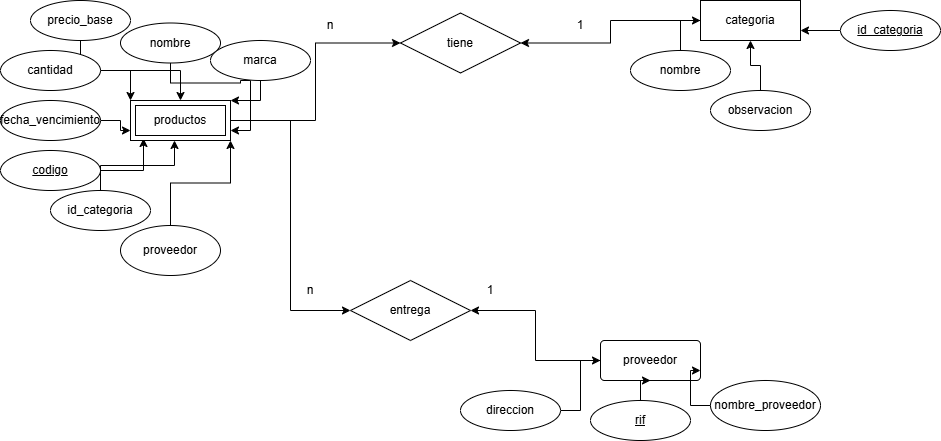

The diagram above was exported from draw.io. Its source (the exported page's mxGraphModel, read from the mxfile embedded in the PNG):
<mxGraphModel dx="2233" dy="606" grid="1" gridSize="10" guides="1" tooltips="1" connect="1" arrows="1" fold="1" page="1" pageScale="1" pageWidth="827" pageHeight="1169" math="0" shadow="0">
  <root>
    <mxCell id="0" />
    <mxCell id="1" parent="0" />
    <mxCell id="gTLKs_moTj-VDA8q8w6_-7" style="edgeStyle=orthogonalEdgeStyle;rounded=0;orthogonalLoop=1;jettySize=auto;html=1;entryX=0;entryY=0.75;entryDx=0;entryDy=0;" parent="1" source="gTLKs_moTj-VDA8q8w6_-3" target="gTLKs_moTj-VDA8q8w6_-6" edge="1">
      <mxGeometry relative="1" as="geometry" />
    </mxCell>
    <mxCell id="gTLKs_moTj-VDA8q8w6_-3" value="fecha_vencimiento" style="ellipse;whiteSpace=wrap;html=1;align=center;" parent="1" vertex="1">
      <mxGeometry x="-70" y="460" width="100" height="40" as="geometry" />
    </mxCell>
    <mxCell id="gTLKs_moTj-VDA8q8w6_-8" value="codigo" style="ellipse;whiteSpace=wrap;html=1;align=center;fontStyle=4;" parent="1" vertex="1">
      <mxGeometry x="-70" y="510" width="100" height="40" as="geometry" />
    </mxCell>
    <mxCell id="gTLKs_moTj-VDA8q8w6_-25" style="edgeStyle=orthogonalEdgeStyle;rounded=0;orthogonalLoop=1;jettySize=auto;html=1;entryX=1;entryY=0.75;entryDx=0;entryDy=0;" parent="1" source="gTLKs_moTj-VDA8q8w6_-9" target="gTLKs_moTj-VDA8q8w6_-6" edge="1">
      <mxGeometry relative="1" as="geometry" />
    </mxCell>
    <mxCell id="gTLKs_moTj-VDA8q8w6_-9" value="nombre" style="ellipse;whiteSpace=wrap;html=1;align=center;" parent="1" vertex="1">
      <mxGeometry x="50" y="382.5" width="100" height="40" as="geometry" />
    </mxCell>
    <mxCell id="gTLKs_moTj-VDA8q8w6_-18" style="edgeStyle=orthogonalEdgeStyle;rounded=0;orthogonalLoop=1;jettySize=auto;html=1;entryX=1;entryY=0;entryDx=0;entryDy=0;" parent="1" source="gTLKs_moTj-VDA8q8w6_-10" target="gTLKs_moTj-VDA8q8w6_-6" edge="1">
      <mxGeometry relative="1" as="geometry" />
    </mxCell>
    <mxCell id="gTLKs_moTj-VDA8q8w6_-10" value="marca" style="ellipse;whiteSpace=wrap;html=1;align=center;" parent="1" vertex="1">
      <mxGeometry x="140" y="400" width="100" height="40" as="geometry" />
    </mxCell>
    <mxCell id="gTLKs_moTj-VDA8q8w6_-15" style="edgeStyle=orthogonalEdgeStyle;rounded=0;orthogonalLoop=1;jettySize=auto;html=1;" parent="1" source="gTLKs_moTj-VDA8q8w6_-11" target="gTLKs_moTj-VDA8q8w6_-6" edge="1">
      <mxGeometry relative="1" as="geometry" />
    </mxCell>
    <mxCell id="gTLKs_moTj-VDA8q8w6_-11" value="precio_base" style="ellipse;whiteSpace=wrap;html=1;align=center;" parent="1" vertex="1">
      <mxGeometry x="-40" y="360" width="100" height="40" as="geometry" />
    </mxCell>
    <mxCell id="gTLKs_moTj-VDA8q8w6_-13" value="id_categoria" style="ellipse;whiteSpace=wrap;html=1;align=center;" parent="1" vertex="1">
      <mxGeometry x="-20" y="550" width="100" height="40" as="geometry" />
    </mxCell>
    <mxCell id="gTLKs_moTj-VDA8q8w6_-12" style="edgeStyle=orthogonalEdgeStyle;rounded=0;orthogonalLoop=1;jettySize=auto;html=1;entryX=0.13;entryY=0.95;entryDx=0;entryDy=0;entryPerimeter=0;" parent="1" source="gTLKs_moTj-VDA8q8w6_-8" target="gTLKs_moTj-VDA8q8w6_-6" edge="1">
      <mxGeometry relative="1" as="geometry" />
    </mxCell>
    <mxCell id="gTLKs_moTj-VDA8q8w6_-17" style="edgeStyle=orthogonalEdgeStyle;rounded=0;orthogonalLoop=1;jettySize=auto;html=1;entryX=0;entryY=0;entryDx=0;entryDy=0;" parent="1" source="gTLKs_moTj-VDA8q8w6_-16" target="gTLKs_moTj-VDA8q8w6_-6" edge="1">
      <mxGeometry relative="1" as="geometry" />
    </mxCell>
    <mxCell id="gTLKs_moTj-VDA8q8w6_-16" value="cantidad" style="ellipse;whiteSpace=wrap;html=1;align=center;" parent="1" vertex="1">
      <mxGeometry x="-70" y="410" width="100" height="40" as="geometry" />
    </mxCell>
    <mxCell id="gTLKs_moTj-VDA8q8w6_-44" style="edgeStyle=orthogonalEdgeStyle;rounded=0;orthogonalLoop=1;jettySize=auto;html=1;entryX=0;entryY=0.5;entryDx=0;entryDy=0;" parent="1" source="gTLKs_moTj-VDA8q8w6_-6" target="gTLKs_moTj-VDA8q8w6_-33" edge="1">
      <mxGeometry relative="1" as="geometry" />
    </mxCell>
    <mxCell id="gTLKs_moTj-VDA8q8w6_-56" style="edgeStyle=orthogonalEdgeStyle;rounded=0;orthogonalLoop=1;jettySize=auto;html=1;entryX=0;entryY=0.5;entryDx=0;entryDy=0;" parent="1" source="gTLKs_moTj-VDA8q8w6_-6" target="gTLKs_moTj-VDA8q8w6_-53" edge="1">
      <mxGeometry relative="1" as="geometry" />
    </mxCell>
    <mxCell id="gTLKs_moTj-VDA8q8w6_-6" value="productos" style="shape=ext;margin=3;double=1;whiteSpace=wrap;html=1;align=center;" parent="1" vertex="1">
      <mxGeometry x="60" y="460" width="100" height="40" as="geometry" />
    </mxCell>
    <mxCell id="gTLKs_moTj-VDA8q8w6_-24" style="edgeStyle=orthogonalEdgeStyle;rounded=0;orthogonalLoop=1;jettySize=auto;html=1;entryX=1;entryY=1;entryDx=0;entryDy=0;" parent="1" source="gTLKs_moTj-VDA8q8w6_-20" target="gTLKs_moTj-VDA8q8w6_-6" edge="1">
      <mxGeometry relative="1" as="geometry" />
    </mxCell>
    <object label="proveedor" proveedor="" id="gTLKs_moTj-VDA8q8w6_-20">
      <mxCell style="ellipse;whiteSpace=wrap;html=1;align=center;" parent="1" vertex="1">
        <mxGeometry x="50" y="585" width="100" height="50" as="geometry" />
      </mxCell>
    </object>
    <mxCell id="gTLKs_moTj-VDA8q8w6_-43" style="edgeStyle=orthogonalEdgeStyle;rounded=0;orthogonalLoop=1;jettySize=auto;html=1;entryX=1;entryY=0.5;entryDx=0;entryDy=0;" parent="1" source="gTLKs_moTj-VDA8q8w6_-21" target="gTLKs_moTj-VDA8q8w6_-33" edge="1">
      <mxGeometry relative="1" as="geometry" />
    </mxCell>
    <mxCell id="gTLKs_moTj-VDA8q8w6_-21" value="proveedor" style="rounded=1;arcSize=10;whiteSpace=wrap;html=1;align=center;" parent="1" vertex="1">
      <mxGeometry x="530" y="700" width="100" height="40" as="geometry" />
    </mxCell>
    <mxCell id="gTLKs_moTj-VDA8q8w6_-55" style="edgeStyle=orthogonalEdgeStyle;rounded=0;orthogonalLoop=1;jettySize=auto;html=1;entryX=1;entryY=0.5;entryDx=0;entryDy=0;" parent="1" source="gTLKs_moTj-VDA8q8w6_-22" target="gTLKs_moTj-VDA8q8w6_-53" edge="1">
      <mxGeometry relative="1" as="geometry" />
    </mxCell>
    <mxCell id="gTLKs_moTj-VDA8q8w6_-22" value="categoria" style="whiteSpace=wrap;html=1;align=center;" parent="1" vertex="1">
      <mxGeometry x="630" y="360" width="100" height="40" as="geometry" />
    </mxCell>
    <mxCell id="gTLKs_moTj-VDA8q8w6_-23" style="edgeStyle=orthogonalEdgeStyle;rounded=0;orthogonalLoop=1;jettySize=auto;html=1;entryX=0.44;entryY=1;entryDx=0;entryDy=0;entryPerimeter=0;" parent="1" source="gTLKs_moTj-VDA8q8w6_-13" target="gTLKs_moTj-VDA8q8w6_-6" edge="1">
      <mxGeometry relative="1" as="geometry" />
    </mxCell>
    <mxCell id="gTLKs_moTj-VDA8q8w6_-40" style="edgeStyle=orthogonalEdgeStyle;rounded=0;orthogonalLoop=1;jettySize=auto;html=1;entryX=1;entryY=0.75;entryDx=0;entryDy=0;" parent="1" source="gTLKs_moTj-VDA8q8w6_-27" target="gTLKs_moTj-VDA8q8w6_-22" edge="1">
      <mxGeometry relative="1" as="geometry" />
    </mxCell>
    <mxCell id="gTLKs_moTj-VDA8q8w6_-27" value="id_categoria" style="ellipse;whiteSpace=wrap;html=1;align=center;fontStyle=4;" parent="1" vertex="1">
      <mxGeometry x="770" y="370" width="100" height="40" as="geometry" />
    </mxCell>
    <mxCell id="gTLKs_moTj-VDA8q8w6_-37" style="edgeStyle=orthogonalEdgeStyle;rounded=0;orthogonalLoop=1;jettySize=auto;html=1;entryX=0;entryY=0.5;entryDx=0;entryDy=0;" parent="1" source="gTLKs_moTj-VDA8q8w6_-28" target="gTLKs_moTj-VDA8q8w6_-22" edge="1">
      <mxGeometry relative="1" as="geometry" />
    </mxCell>
    <mxCell id="gTLKs_moTj-VDA8q8w6_-28" value="nombre" style="ellipse;whiteSpace=wrap;html=1;align=center;" parent="1" vertex="1">
      <mxGeometry x="560" y="410" width="100" height="40" as="geometry" />
    </mxCell>
    <mxCell id="gTLKs_moTj-VDA8q8w6_-39" style="edgeStyle=orthogonalEdgeStyle;rounded=0;orthogonalLoop=1;jettySize=auto;html=1;" parent="1" source="gTLKs_moTj-VDA8q8w6_-29" target="gTLKs_moTj-VDA8q8w6_-22" edge="1">
      <mxGeometry relative="1" as="geometry" />
    </mxCell>
    <mxCell id="gTLKs_moTj-VDA8q8w6_-29" value="observacion" style="ellipse;whiteSpace=wrap;html=1;align=center;" parent="1" vertex="1">
      <mxGeometry x="640" y="450" width="100" height="40" as="geometry" />
    </mxCell>
    <mxCell id="gTLKs_moTj-VDA8q8w6_-36" style="edgeStyle=orthogonalEdgeStyle;rounded=0;orthogonalLoop=1;jettySize=auto;html=1;" parent="1" source="gTLKs_moTj-VDA8q8w6_-30" target="gTLKs_moTj-VDA8q8w6_-21" edge="1">
      <mxGeometry relative="1" as="geometry" />
    </mxCell>
    <mxCell id="gTLKs_moTj-VDA8q8w6_-30" value="rif" style="ellipse;whiteSpace=wrap;html=1;align=center;fontStyle=4;" parent="1" vertex="1">
      <mxGeometry x="520" y="760" width="100" height="40" as="geometry" />
    </mxCell>
    <mxCell id="gTLKs_moTj-VDA8q8w6_-52" style="edgeStyle=orthogonalEdgeStyle;rounded=0;orthogonalLoop=1;jettySize=auto;html=1;entryX=1;entryY=0.75;entryDx=0;entryDy=0;" parent="1" source="gTLKs_moTj-VDA8q8w6_-31" target="gTLKs_moTj-VDA8q8w6_-21" edge="1">
      <mxGeometry relative="1" as="geometry" />
    </mxCell>
    <mxCell id="gTLKs_moTj-VDA8q8w6_-31" value="nombre_proveedor" style="ellipse;whiteSpace=wrap;html=1;align=center;" parent="1" vertex="1">
      <mxGeometry x="640" y="740" width="110" height="50" as="geometry" />
    </mxCell>
    <mxCell id="gTLKs_moTj-VDA8q8w6_-34" style="edgeStyle=orthogonalEdgeStyle;rounded=0;orthogonalLoop=1;jettySize=auto;html=1;entryX=0;entryY=0.5;entryDx=0;entryDy=0;" parent="1" source="gTLKs_moTj-VDA8q8w6_-32" target="gTLKs_moTj-VDA8q8w6_-21" edge="1">
      <mxGeometry relative="1" as="geometry" />
    </mxCell>
    <mxCell id="gTLKs_moTj-VDA8q8w6_-32" value="direccion" style="ellipse;whiteSpace=wrap;html=1;align=center;" parent="1" vertex="1">
      <mxGeometry x="390" y="750" width="100" height="40" as="geometry" />
    </mxCell>
    <mxCell id="gTLKs_moTj-VDA8q8w6_-33" value="entrega" style="shape=rhombus;perimeter=rhombusPerimeter;whiteSpace=wrap;html=1;align=center;" parent="1" vertex="1">
      <mxGeometry x="280" y="640" width="120" height="60" as="geometry" />
    </mxCell>
    <mxCell id="gTLKs_moTj-VDA8q8w6_-48" value="1" style="text;html=1;align=center;verticalAlign=middle;whiteSpace=wrap;rounded=0;" parent="1" vertex="1">
      <mxGeometry x="480" y="370" width="60" height="30" as="geometry" />
    </mxCell>
    <mxCell id="gTLKs_moTj-VDA8q8w6_-49" value="n" style="text;html=1;align=center;verticalAlign=middle;whiteSpace=wrap;rounded=0;" parent="1" vertex="1">
      <mxGeometry x="210" y="635" width="60" height="30" as="geometry" />
    </mxCell>
    <mxCell id="gTLKs_moTj-VDA8q8w6_-50" value="n" style="text;html=1;align=center;verticalAlign=middle;whiteSpace=wrap;rounded=0;" parent="1" vertex="1">
      <mxGeometry x="230" y="370" width="60" height="30" as="geometry" />
    </mxCell>
    <mxCell id="gTLKs_moTj-VDA8q8w6_-51" value="1" style="text;html=1;align=center;verticalAlign=middle;whiteSpace=wrap;rounded=0;" parent="1" vertex="1">
      <mxGeometry x="390" y="635" width="60" height="30" as="geometry" />
    </mxCell>
    <mxCell id="gTLKs_moTj-VDA8q8w6_-53" value="tiene" style="shape=rhombus;perimeter=rhombusPerimeter;whiteSpace=wrap;html=1;align=center;" parent="1" vertex="1">
      <mxGeometry x="330" y="372.5" width="120" height="60" as="geometry" />
    </mxCell>
  </root>
</mxGraphModel>